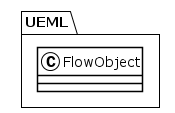

The diagram above was rendered by PlantUML. Its source (embedded in the PNG):
@startuml
!theme plain
package UEML {
class FlowObject {
}
}
@enduml